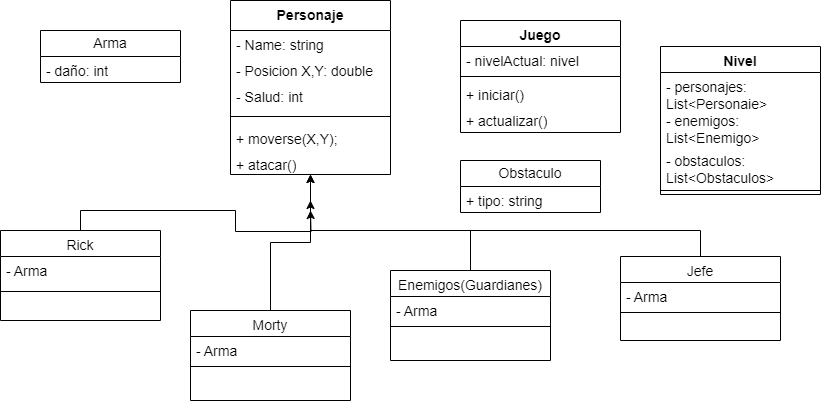

The diagram above was exported from draw.io. Its source (the exported page's mxGraphModel, read from the mxfile embedded in the PNG):
<mxGraphModel dx="908" dy="463" grid="1" gridSize="10" guides="1" tooltips="1" connect="1" arrows="1" fold="1" page="1" pageScale="1" pageWidth="1169" pageHeight="827" background="#ffffff" math="0" shadow="0">
  <root>
    <mxCell id="WIyWlLk6GJQsqaUBKTNV-0" />
    <mxCell id="WIyWlLk6GJQsqaUBKTNV-1" parent="WIyWlLk6GJQsqaUBKTNV-0" />
    <mxCell id="ygHNcll7IPbhdf5_XB1e-53" style="edgeStyle=orthogonalEdgeStyle;rounded=0;orthogonalLoop=1;jettySize=auto;html=1;exitX=0.5;exitY=0;exitDx=0;exitDy=0;fontSize=14;" edge="1" parent="WIyWlLk6GJQsqaUBKTNV-1" source="zkfFHV4jXpPFQw0GAbJ--6">
      <mxGeometry relative="1" as="geometry">
        <mxPoint x="480" y="400" as="targetPoint" />
      </mxGeometry>
    </mxCell>
    <mxCell id="zkfFHV4jXpPFQw0GAbJ--6" value="Rick" style="swimlane;fontStyle=0;align=center;verticalAlign=top;childLayout=stackLayout;horizontal=1;startSize=26;horizontalStack=0;resizeParent=1;resizeLast=0;collapsible=1;marginBottom=0;rounded=0;shadow=0;strokeWidth=1;fontSize=14;" parent="WIyWlLk6GJQsqaUBKTNV-1" vertex="1">
      <mxGeometry x="170" y="420" width="160" height="90" as="geometry">
        <mxRectangle x="130" y="380" width="160" height="26" as="alternateBounds" />
      </mxGeometry>
    </mxCell>
    <mxCell id="ygHNcll7IPbhdf5_XB1e-28" value="- Arma" style="text;strokeColor=none;fillColor=none;align=left;verticalAlign=top;spacingLeft=4;spacingRight=4;overflow=hidden;rotatable=0;points=[[0,0.5],[1,0.5]];portConstraint=eastwest;whiteSpace=wrap;html=1;fontSize=14;" vertex="1" parent="zkfFHV4jXpPFQw0GAbJ--6">
      <mxGeometry y="26" width="160" height="26" as="geometry" />
    </mxCell>
    <mxCell id="zkfFHV4jXpPFQw0GAbJ--9" value="" style="line;html=1;strokeWidth=1;align=left;verticalAlign=middle;spacingTop=-1;spacingLeft=3;spacingRight=3;rotatable=0;labelPosition=right;points=[];portConstraint=eastwest;fontSize=14;" parent="zkfFHV4jXpPFQw0GAbJ--6" vertex="1">
      <mxGeometry y="52" width="160" height="18" as="geometry" />
    </mxCell>
    <mxCell id="ygHNcll7IPbhdf5_XB1e-3" value="Personaje" style="swimlane;fontStyle=1;align=center;verticalAlign=top;childLayout=stackLayout;horizontal=1;startSize=30;horizontalStack=0;resizeParent=1;resizeParentMax=0;resizeLast=0;collapsible=1;marginBottom=0;whiteSpace=wrap;html=1;swimlaneLine=1;glass=0;rotation=0;fontSize=14;" vertex="1" parent="WIyWlLk6GJQsqaUBKTNV-1">
      <mxGeometry x="400" y="190" width="160" height="174" as="geometry">
        <mxRectangle x="180" y="120" width="100" height="30" as="alternateBounds" />
      </mxGeometry>
    </mxCell>
    <mxCell id="ygHNcll7IPbhdf5_XB1e-4" value="- Name: string" style="text;strokeColor=none;fillColor=none;align=left;verticalAlign=top;spacingLeft=4;spacingRight=4;overflow=hidden;rotatable=0;points=[[0,0.5],[1,0.5]];portConstraint=eastwest;whiteSpace=wrap;html=1;fontSize=14;" vertex="1" parent="ygHNcll7IPbhdf5_XB1e-3">
      <mxGeometry y="30" width="160" height="26" as="geometry" />
    </mxCell>
    <mxCell id="ygHNcll7IPbhdf5_XB1e-8" value="- Posicion X,Y: double" style="text;strokeColor=none;fillColor=none;align=left;verticalAlign=top;spacingLeft=4;spacingRight=4;overflow=hidden;rotatable=0;points=[[0,0.5],[1,0.5]];portConstraint=eastwest;whiteSpace=wrap;html=1;fontSize=14;" vertex="1" parent="ygHNcll7IPbhdf5_XB1e-3">
      <mxGeometry y="56" width="160" height="26" as="geometry" />
    </mxCell>
    <mxCell id="ygHNcll7IPbhdf5_XB1e-9" value="- Salud: int" style="text;strokeColor=none;fillColor=none;align=left;verticalAlign=top;spacingLeft=4;spacingRight=4;overflow=hidden;rotatable=0;points=[[0,0.5],[1,0.5]];portConstraint=eastwest;whiteSpace=wrap;html=1;fontSize=14;" vertex="1" parent="ygHNcll7IPbhdf5_XB1e-3">
      <mxGeometry y="82" width="160" height="26" as="geometry" />
    </mxCell>
    <mxCell id="ygHNcll7IPbhdf5_XB1e-5" value="" style="line;strokeWidth=1;fillColor=none;align=left;verticalAlign=middle;spacingTop=-1;spacingLeft=3;spacingRight=3;rotatable=0;labelPosition=right;points=[];portConstraint=eastwest;strokeColor=inherit;fontSize=14;" vertex="1" parent="ygHNcll7IPbhdf5_XB1e-3">
      <mxGeometry y="108" width="160" height="16" as="geometry" />
    </mxCell>
    <mxCell id="ygHNcll7IPbhdf5_XB1e-6" value="+ moverse(X,Y);" style="text;strokeColor=none;fillColor=none;align=left;verticalAlign=top;spacingLeft=4;spacingRight=4;overflow=hidden;rotatable=0;points=[[0,0.5],[1,0.5]];portConstraint=eastwest;whiteSpace=wrap;html=1;fontSize=14;" vertex="1" parent="ygHNcll7IPbhdf5_XB1e-3">
      <mxGeometry y="124" width="160" height="26" as="geometry" />
    </mxCell>
    <mxCell id="ygHNcll7IPbhdf5_XB1e-11" value="+ atacar()" style="text;strokeColor=none;fillColor=none;align=left;verticalAlign=top;spacingLeft=4;spacingRight=4;overflow=hidden;rotatable=0;points=[[0,0.5],[1,0.5]];portConstraint=eastwest;whiteSpace=wrap;html=1;fontSize=14;" vertex="1" parent="ygHNcll7IPbhdf5_XB1e-3">
      <mxGeometry y="150" width="160" height="24" as="geometry" />
    </mxCell>
    <mxCell id="ygHNcll7IPbhdf5_XB1e-52" style="edgeStyle=orthogonalEdgeStyle;rounded=0;orthogonalLoop=1;jettySize=auto;html=1;entryX=0.5;entryY=1;entryDx=0;entryDy=0;fontSize=14;" edge="1" parent="WIyWlLk6GJQsqaUBKTNV-1" source="ygHNcll7IPbhdf5_XB1e-14" target="ygHNcll7IPbhdf5_XB1e-3">
      <mxGeometry relative="1" as="geometry" />
    </mxCell>
    <mxCell id="ygHNcll7IPbhdf5_XB1e-14" value="Morty" style="swimlane;fontStyle=0;align=center;verticalAlign=top;childLayout=stackLayout;horizontal=1;startSize=26;horizontalStack=0;resizeParent=1;resizeLast=0;collapsible=1;marginBottom=0;rounded=0;shadow=0;strokeWidth=1;fontSize=14;" vertex="1" parent="WIyWlLk6GJQsqaUBKTNV-1">
      <mxGeometry x="360" y="500" width="160" height="90" as="geometry">
        <mxRectangle x="130" y="380" width="160" height="26" as="alternateBounds" />
      </mxGeometry>
    </mxCell>
    <mxCell id="ygHNcll7IPbhdf5_XB1e-35" value="- Arma" style="text;strokeColor=none;fillColor=none;align=left;verticalAlign=top;spacingLeft=4;spacingRight=4;overflow=hidden;rotatable=0;points=[[0,0.5],[1,0.5]];portConstraint=eastwest;whiteSpace=wrap;html=1;fontSize=14;" vertex="1" parent="ygHNcll7IPbhdf5_XB1e-14">
      <mxGeometry y="26" width="160" height="26" as="geometry" />
    </mxCell>
    <mxCell id="ygHNcll7IPbhdf5_XB1e-17" value="" style="line;html=1;strokeWidth=1;align=left;verticalAlign=middle;spacingTop=-1;spacingLeft=3;spacingRight=3;rotatable=0;labelPosition=right;points=[];portConstraint=eastwest;fontSize=14;" vertex="1" parent="ygHNcll7IPbhdf5_XB1e-14">
      <mxGeometry y="52" width="160" height="8" as="geometry" />
    </mxCell>
    <mxCell id="ygHNcll7IPbhdf5_XB1e-54" style="edgeStyle=orthogonalEdgeStyle;rounded=0;orthogonalLoop=1;jettySize=auto;html=1;entryX=0.5;entryY=1;entryDx=0;entryDy=0;fontSize=14;" edge="1" parent="WIyWlLk6GJQsqaUBKTNV-1" source="ygHNcll7IPbhdf5_XB1e-22" target="ygHNcll7IPbhdf5_XB1e-3">
      <mxGeometry relative="1" as="geometry">
        <Array as="points">
          <mxPoint x="640" y="420" />
          <mxPoint x="480" y="420" />
        </Array>
      </mxGeometry>
    </mxCell>
    <mxCell id="ygHNcll7IPbhdf5_XB1e-22" value="Enemigos(Guardianes)" style="swimlane;fontStyle=0;align=center;verticalAlign=top;childLayout=stackLayout;horizontal=1;startSize=26;horizontalStack=0;resizeParent=1;resizeLast=0;collapsible=1;marginBottom=0;rounded=0;shadow=0;strokeWidth=1;fontSize=14;" vertex="1" parent="WIyWlLk6GJQsqaUBKTNV-1">
      <mxGeometry x="560" y="460" width="160" height="90" as="geometry">
        <mxRectangle x="130" y="380" width="160" height="26" as="alternateBounds" />
      </mxGeometry>
    </mxCell>
    <mxCell id="ygHNcll7IPbhdf5_XB1e-40" value="- Arma" style="text;strokeColor=none;fillColor=none;align=left;verticalAlign=top;spacingLeft=4;spacingRight=4;overflow=hidden;rotatable=0;points=[[0,0.5],[1,0.5]];portConstraint=eastwest;whiteSpace=wrap;html=1;fontSize=14;" vertex="1" parent="ygHNcll7IPbhdf5_XB1e-22">
      <mxGeometry y="26" width="160" height="26" as="geometry" />
    </mxCell>
    <mxCell id="ygHNcll7IPbhdf5_XB1e-25" value="" style="line;html=1;strokeWidth=1;align=left;verticalAlign=middle;spacingTop=-1;spacingLeft=3;spacingRight=3;rotatable=0;labelPosition=right;points=[];portConstraint=eastwest;fontSize=14;" vertex="1" parent="ygHNcll7IPbhdf5_XB1e-22">
      <mxGeometry y="52" width="160" height="8" as="geometry" />
    </mxCell>
    <mxCell id="ygHNcll7IPbhdf5_XB1e-29" value="Arma" style="swimlane;fontStyle=0;childLayout=stackLayout;horizontal=1;startSize=26;fillColor=none;horizontalStack=0;resizeParent=1;resizeParentMax=0;resizeLast=0;collapsible=1;marginBottom=0;whiteSpace=wrap;html=1;fontSize=14;" vertex="1" parent="WIyWlLk6GJQsqaUBKTNV-1">
      <mxGeometry x="210" y="220" width="140" height="52" as="geometry" />
    </mxCell>
    <mxCell id="ygHNcll7IPbhdf5_XB1e-30" value="- daño: int" style="text;strokeColor=none;fillColor=none;align=left;verticalAlign=top;spacingLeft=4;spacingRight=4;overflow=hidden;rotatable=0;points=[[0,0.5],[1,0.5]];portConstraint=eastwest;whiteSpace=wrap;html=1;fontSize=14;" vertex="1" parent="ygHNcll7IPbhdf5_XB1e-29">
      <mxGeometry y="26" width="140" height="26" as="geometry" />
    </mxCell>
    <mxCell id="ygHNcll7IPbhdf5_XB1e-55" style="edgeStyle=orthogonalEdgeStyle;rounded=0;orthogonalLoop=1;jettySize=auto;html=1;exitX=0.5;exitY=0;exitDx=0;exitDy=0;fontSize=14;" edge="1" parent="WIyWlLk6GJQsqaUBKTNV-1" source="ygHNcll7IPbhdf5_XB1e-36">
      <mxGeometry relative="1" as="geometry">
        <mxPoint x="480" y="390" as="targetPoint" />
        <Array as="points">
          <mxPoint x="870" y="420" />
          <mxPoint x="480" y="420" />
        </Array>
      </mxGeometry>
    </mxCell>
    <mxCell id="ygHNcll7IPbhdf5_XB1e-36" value="Jefe" style="swimlane;fontStyle=0;align=center;verticalAlign=top;childLayout=stackLayout;horizontal=1;startSize=26;horizontalStack=0;resizeParent=1;resizeLast=0;collapsible=1;marginBottom=0;rounded=0;shadow=0;strokeWidth=1;fontSize=14;" vertex="1" parent="WIyWlLk6GJQsqaUBKTNV-1">
      <mxGeometry x="790" y="446" width="160" height="84" as="geometry">
        <mxRectangle x="130" y="380" width="160" height="26" as="alternateBounds" />
      </mxGeometry>
    </mxCell>
    <mxCell id="ygHNcll7IPbhdf5_XB1e-41" value="- Arma" style="text;strokeColor=none;fillColor=none;align=left;verticalAlign=top;spacingLeft=4;spacingRight=4;overflow=hidden;rotatable=0;points=[[0,0.5],[1,0.5]];portConstraint=eastwest;whiteSpace=wrap;html=1;fontSize=14;" vertex="1" parent="ygHNcll7IPbhdf5_XB1e-36">
      <mxGeometry y="26" width="160" height="26" as="geometry" />
    </mxCell>
    <mxCell id="ygHNcll7IPbhdf5_XB1e-37" value="" style="line;html=1;strokeWidth=1;align=left;verticalAlign=middle;spacingTop=-1;spacingLeft=3;spacingRight=3;rotatable=0;labelPosition=right;points=[];portConstraint=eastwest;fontSize=14;" vertex="1" parent="ygHNcll7IPbhdf5_XB1e-36">
      <mxGeometry y="52" width="160" height="8" as="geometry" />
    </mxCell>
    <mxCell id="ygHNcll7IPbhdf5_XB1e-42" value="Juego" style="swimlane;fontStyle=1;align=center;verticalAlign=top;childLayout=stackLayout;horizontal=1;startSize=26;horizontalStack=0;resizeParent=1;resizeParentMax=0;resizeLast=0;collapsible=1;marginBottom=0;whiteSpace=wrap;html=1;fontSize=14;" vertex="1" parent="WIyWlLk6GJQsqaUBKTNV-1">
      <mxGeometry x="630" y="210" width="160" height="112" as="geometry" />
    </mxCell>
    <mxCell id="ygHNcll7IPbhdf5_XB1e-43" value="- nivelActual: nivel" style="text;strokeColor=none;fillColor=none;align=left;verticalAlign=top;spacingLeft=4;spacingRight=4;overflow=hidden;rotatable=0;points=[[0,0.5],[1,0.5]];portConstraint=eastwest;whiteSpace=wrap;html=1;fontSize=14;" vertex="1" parent="ygHNcll7IPbhdf5_XB1e-42">
      <mxGeometry y="26" width="160" height="26" as="geometry" />
    </mxCell>
    <mxCell id="ygHNcll7IPbhdf5_XB1e-44" value="" style="line;strokeWidth=1;fillColor=none;align=left;verticalAlign=middle;spacingTop=-1;spacingLeft=3;spacingRight=3;rotatable=0;labelPosition=right;points=[];portConstraint=eastwest;strokeColor=inherit;fontSize=14;" vertex="1" parent="ygHNcll7IPbhdf5_XB1e-42">
      <mxGeometry y="52" width="160" height="8" as="geometry" />
    </mxCell>
    <mxCell id="ygHNcll7IPbhdf5_XB1e-45" value="+ iniciar()" style="text;strokeColor=none;fillColor=none;align=left;verticalAlign=top;spacingLeft=4;spacingRight=4;overflow=hidden;rotatable=0;points=[[0,0.5],[1,0.5]];portConstraint=eastwest;whiteSpace=wrap;html=1;fontSize=14;" vertex="1" parent="ygHNcll7IPbhdf5_XB1e-42">
      <mxGeometry y="60" width="160" height="26" as="geometry" />
    </mxCell>
    <mxCell id="ygHNcll7IPbhdf5_XB1e-46" value="+ actualizar()" style="text;strokeColor=none;fillColor=none;align=left;verticalAlign=top;spacingLeft=4;spacingRight=4;overflow=hidden;rotatable=0;points=[[0,0.5],[1,0.5]];portConstraint=eastwest;whiteSpace=wrap;html=1;fontSize=14;" vertex="1" parent="ygHNcll7IPbhdf5_XB1e-42">
      <mxGeometry y="86" width="160" height="26" as="geometry" />
    </mxCell>
    <mxCell id="ygHNcll7IPbhdf5_XB1e-60" value="Obstaculo" style="swimlane;fontStyle=0;childLayout=stackLayout;horizontal=1;startSize=26;fillColor=none;horizontalStack=0;resizeParent=1;resizeParentMax=0;resizeLast=0;collapsible=1;marginBottom=0;whiteSpace=wrap;html=1;fontSize=14;" vertex="1" parent="WIyWlLk6GJQsqaUBKTNV-1">
      <mxGeometry x="630" y="350" width="140" height="52" as="geometry" />
    </mxCell>
    <mxCell id="ygHNcll7IPbhdf5_XB1e-61" value="+ tipo: string" style="text;strokeColor=none;fillColor=none;align=left;verticalAlign=top;spacingLeft=4;spacingRight=4;overflow=hidden;rotatable=0;points=[[0,0.5],[1,0.5]];portConstraint=eastwest;whiteSpace=wrap;html=1;fontSize=14;" vertex="1" parent="ygHNcll7IPbhdf5_XB1e-60">
      <mxGeometry y="26" width="140" height="26" as="geometry" />
    </mxCell>
    <mxCell id="ygHNcll7IPbhdf5_XB1e-64" value="Nivel" style="swimlane;fontStyle=1;align=center;verticalAlign=top;childLayout=stackLayout;horizontal=1;startSize=26;horizontalStack=0;resizeParent=1;resizeParentMax=0;resizeLast=0;collapsible=1;marginBottom=0;whiteSpace=wrap;html=1;fontSize=14;" vertex="1" parent="WIyWlLk6GJQsqaUBKTNV-1">
      <mxGeometry x="830" y="236" width="160" height="148" as="geometry" />
    </mxCell>
    <mxCell id="ygHNcll7IPbhdf5_XB1e-68" value="- personajes: List&amp;lt;Personaje&amp;gt;" style="text;strokeColor=none;fillColor=none;align=left;verticalAlign=top;spacingLeft=4;spacingRight=4;overflow=hidden;rotatable=0;points=[[0,0.5],[1,0.5]];portConstraint=eastwest;whiteSpace=wrap;html=1;fontSize=14;" vertex="1" parent="ygHNcll7IPbhdf5_XB1e-64">
      <mxGeometry y="26" width="160" height="34" as="geometry" />
    </mxCell>
    <mxCell id="ygHNcll7IPbhdf5_XB1e-65" value="- enemigos: List&amp;lt;Enemigo&amp;gt;" style="text;strokeColor=none;fillColor=none;align=left;verticalAlign=top;spacingLeft=4;spacingRight=4;overflow=hidden;rotatable=0;points=[[0,0.5],[1,0.5]];portConstraint=eastwest;whiteSpace=wrap;html=1;fontSize=14;" vertex="1" parent="ygHNcll7IPbhdf5_XB1e-64">
      <mxGeometry y="60" width="160" height="40" as="geometry" />
    </mxCell>
    <mxCell id="ygHNcll7IPbhdf5_XB1e-74" value="- obstaculos: List&amp;lt;Obstaculos&amp;gt;" style="text;strokeColor=none;fillColor=none;align=left;verticalAlign=top;spacingLeft=4;spacingRight=4;overflow=hidden;rotatable=0;points=[[0,0.5],[1,0.5]];portConstraint=eastwest;whiteSpace=wrap;html=1;fontSize=14;" vertex="1" parent="ygHNcll7IPbhdf5_XB1e-64">
      <mxGeometry y="100" width="160" height="40" as="geometry" />
    </mxCell>
    <mxCell id="ygHNcll7IPbhdf5_XB1e-66" value="" style="line;strokeWidth=1;fillColor=none;align=left;verticalAlign=middle;spacingTop=-1;spacingLeft=3;spacingRight=3;rotatable=0;labelPosition=right;points=[];portConstraint=eastwest;strokeColor=inherit;fontSize=14;" vertex="1" parent="ygHNcll7IPbhdf5_XB1e-64">
      <mxGeometry y="140" width="160" height="8" as="geometry" />
    </mxCell>
  </root>
</mxGraphModel>